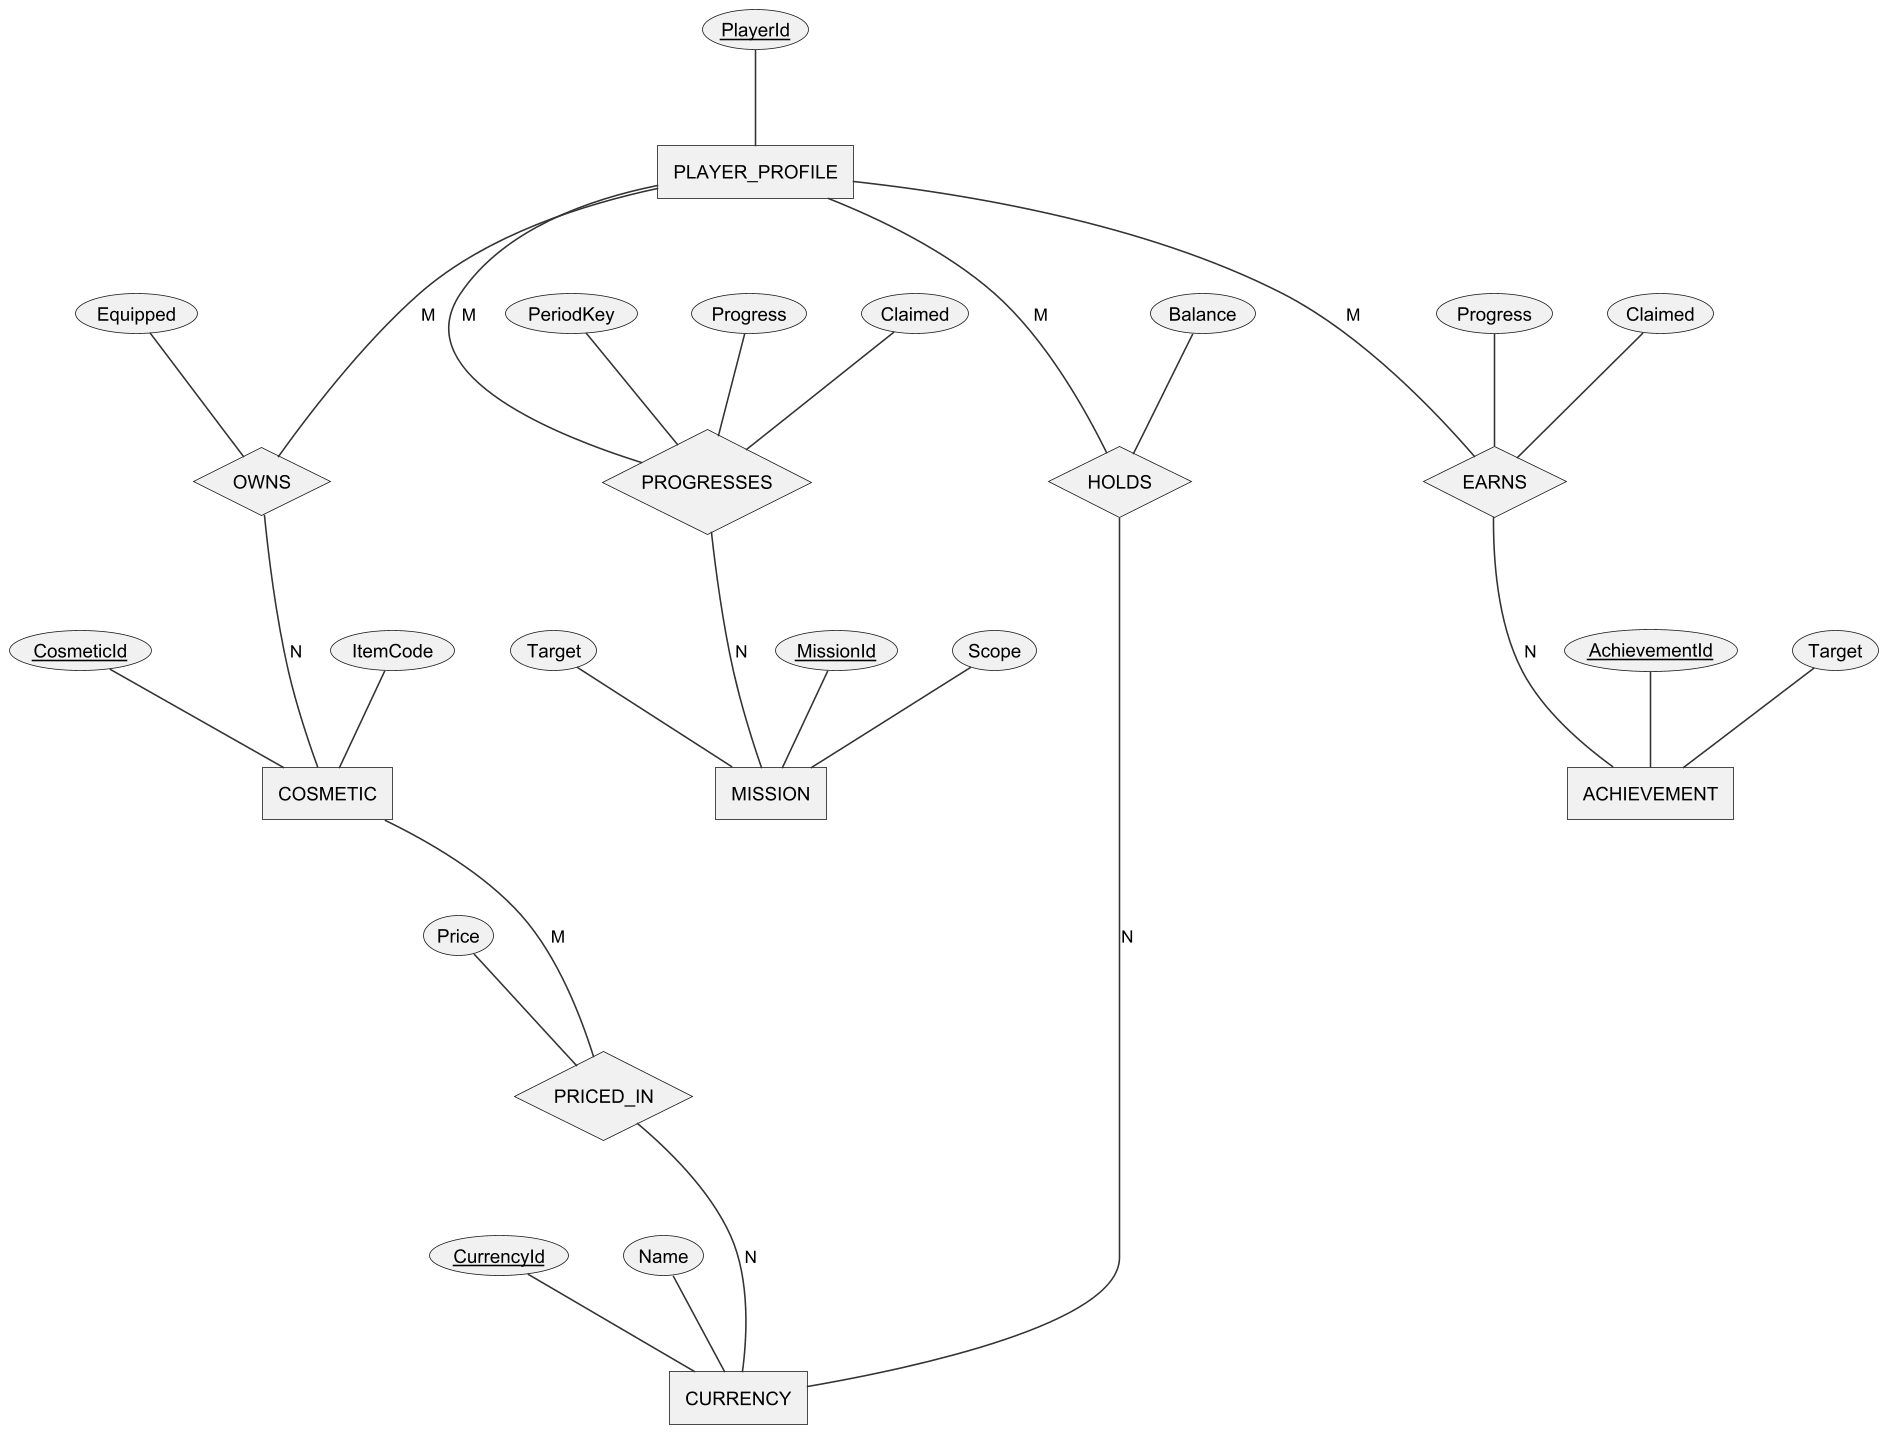

The diagram above was rendered by PlantUML. Its source (embedded in the PNG):
@startchen r3_cerd_economy
!include _style.iuml
entity PLAYER_PROFILE {
  PlayerId <<key>>
}
entity CURRENCY {
  CurrencyId <<key>>
  Name
}
entity COSMETIC {
  CosmeticId <<key>>
  ItemCode
}
entity MISSION {
  MissionId <<key>>
  Scope
  Target
}
entity ACHIEVEMENT {
  AchievementId <<key>>
  Target
}
relationship HOLDS {
  Balance
}
relationship PRICED_IN {
  Price
}
relationship OWNS {
  Equipped
}
relationship PROGRESSES {
  PeriodKey
  Progress
  Claimed
}
relationship EARNS {
  Progress
  Claimed
}
PLAYER_PROFILE -M- HOLDS
HOLDS -N- CURRENCY
COSMETIC -M- PRICED_IN
PRICED_IN -N- CURRENCY
PLAYER_PROFILE -M- OWNS
OWNS -N- COSMETIC
PLAYER_PROFILE -M- PROGRESSES
PROGRESSES -N- MISSION
PLAYER_PROFILE -M- EARNS
EARNS -N- ACHIEVEMENT
@endchen